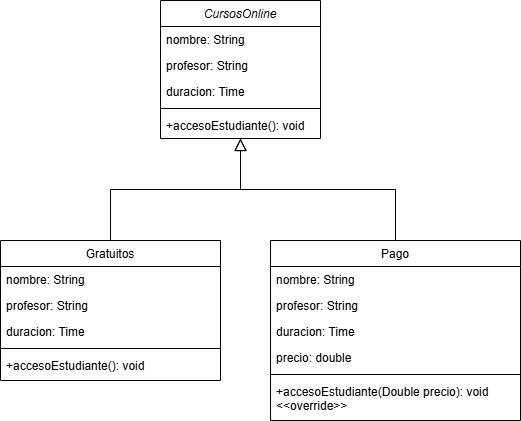

The diagram above was exported from draw.io. Its source (the exported page's mxGraphModel, read from the mxfile embedded in the PNG):
<mxGraphModel dx="810" dy="479" grid="1" gridSize="10" guides="1" tooltips="1" connect="1" arrows="1" fold="1" page="1" pageScale="1" pageWidth="827" pageHeight="1169" math="0" shadow="0">
  <root>
    <mxCell id="WIyWlLk6GJQsqaUBKTNV-0" />
    <mxCell id="WIyWlLk6GJQsqaUBKTNV-1" parent="WIyWlLk6GJQsqaUBKTNV-0" />
    <mxCell id="zkfFHV4jXpPFQw0GAbJ--0" value="CursosOnline" style="swimlane;fontStyle=2;align=center;verticalAlign=top;childLayout=stackLayout;horizontal=1;startSize=26;horizontalStack=0;resizeParent=1;resizeLast=0;collapsible=1;marginBottom=0;rounded=0;shadow=0;strokeWidth=1;" parent="WIyWlLk6GJQsqaUBKTNV-1" vertex="1">
      <mxGeometry x="220" y="120" width="160" height="138" as="geometry">
        <mxRectangle x="230" y="140" width="160" height="26" as="alternateBounds" />
      </mxGeometry>
    </mxCell>
    <mxCell id="zkfFHV4jXpPFQw0GAbJ--1" value="nombre: String" style="text;align=left;verticalAlign=top;spacingLeft=4;spacingRight=4;overflow=hidden;rotatable=0;points=[[0,0.5],[1,0.5]];portConstraint=eastwest;" parent="zkfFHV4jXpPFQw0GAbJ--0" vertex="1">
      <mxGeometry y="26" width="160" height="26" as="geometry" />
    </mxCell>
    <mxCell id="zkfFHV4jXpPFQw0GAbJ--2" value="profesor: String" style="text;align=left;verticalAlign=top;spacingLeft=4;spacingRight=4;overflow=hidden;rotatable=0;points=[[0,0.5],[1,0.5]];portConstraint=eastwest;rounded=0;shadow=0;html=0;" parent="zkfFHV4jXpPFQw0GAbJ--0" vertex="1">
      <mxGeometry y="52" width="160" height="26" as="geometry" />
    </mxCell>
    <mxCell id="zkfFHV4jXpPFQw0GAbJ--3" value="duracion: Time" style="text;align=left;verticalAlign=top;spacingLeft=4;spacingRight=4;overflow=hidden;rotatable=0;points=[[0,0.5],[1,0.5]];portConstraint=eastwest;rounded=0;shadow=0;html=0;" parent="zkfFHV4jXpPFQw0GAbJ--0" vertex="1">
      <mxGeometry y="78" width="160" height="26" as="geometry" />
    </mxCell>
    <mxCell id="zkfFHV4jXpPFQw0GAbJ--4" value="" style="line;html=1;strokeWidth=1;align=left;verticalAlign=middle;spacingTop=-1;spacingLeft=3;spacingRight=3;rotatable=0;labelPosition=right;points=[];portConstraint=eastwest;" parent="zkfFHV4jXpPFQw0GAbJ--0" vertex="1">
      <mxGeometry y="104" width="160" height="8" as="geometry" />
    </mxCell>
    <mxCell id="zkfFHV4jXpPFQw0GAbJ--5" value="+accesoEstudiante(): void" style="text;align=left;verticalAlign=top;spacingLeft=4;spacingRight=4;overflow=hidden;rotatable=0;points=[[0,0.5],[1,0.5]];portConstraint=eastwest;" parent="zkfFHV4jXpPFQw0GAbJ--0" vertex="1">
      <mxGeometry y="112" width="160" height="26" as="geometry" />
    </mxCell>
    <mxCell id="zkfFHV4jXpPFQw0GAbJ--6" value="Gratuitos" style="swimlane;fontStyle=0;align=center;verticalAlign=top;childLayout=stackLayout;horizontal=1;startSize=26;horizontalStack=0;resizeParent=1;resizeLast=0;collapsible=1;marginBottom=0;rounded=0;shadow=0;strokeWidth=1;" parent="WIyWlLk6GJQsqaUBKTNV-1" vertex="1">
      <mxGeometry x="60" y="360" width="220" height="140" as="geometry">
        <mxRectangle x="130" y="380" width="160" height="26" as="alternateBounds" />
      </mxGeometry>
    </mxCell>
    <mxCell id="4-kowxu8O7aA1Alrgk90-0" value="nombre: String" style="text;align=left;verticalAlign=top;spacingLeft=4;spacingRight=4;overflow=hidden;rotatable=0;points=[[0,0.5],[1,0.5]];portConstraint=eastwest;" vertex="1" parent="zkfFHV4jXpPFQw0GAbJ--6">
      <mxGeometry y="26" width="220" height="26" as="geometry" />
    </mxCell>
    <mxCell id="4-kowxu8O7aA1Alrgk90-2" value="profesor: String" style="text;align=left;verticalAlign=top;spacingLeft=4;spacingRight=4;overflow=hidden;rotatable=0;points=[[0,0.5],[1,0.5]];portConstraint=eastwest;rounded=0;shadow=0;html=0;" vertex="1" parent="zkfFHV4jXpPFQw0GAbJ--6">
      <mxGeometry y="52" width="220" height="26" as="geometry" />
    </mxCell>
    <mxCell id="4-kowxu8O7aA1Alrgk90-4" value="duracion: Time" style="text;align=left;verticalAlign=top;spacingLeft=4;spacingRight=4;overflow=hidden;rotatable=0;points=[[0,0.5],[1,0.5]];portConstraint=eastwest;rounded=0;shadow=0;html=0;" vertex="1" parent="zkfFHV4jXpPFQw0GAbJ--6">
      <mxGeometry y="78" width="220" height="26" as="geometry" />
    </mxCell>
    <mxCell id="zkfFHV4jXpPFQw0GAbJ--9" value="" style="line;html=1;strokeWidth=1;align=left;verticalAlign=middle;spacingTop=-1;spacingLeft=3;spacingRight=3;rotatable=0;labelPosition=right;points=[];portConstraint=eastwest;" parent="zkfFHV4jXpPFQw0GAbJ--6" vertex="1">
      <mxGeometry y="104" width="220" height="8" as="geometry" />
    </mxCell>
    <mxCell id="4-kowxu8O7aA1Alrgk90-6" value="+accesoEstudiante(): void" style="text;align=left;verticalAlign=top;spacingLeft=4;spacingRight=4;overflow=hidden;rotatable=0;points=[[0,0.5],[1,0.5]];portConstraint=eastwest;" vertex="1" parent="zkfFHV4jXpPFQw0GAbJ--6">
      <mxGeometry y="112" width="220" height="26" as="geometry" />
    </mxCell>
    <mxCell id="zkfFHV4jXpPFQw0GAbJ--12" value="" style="endArrow=block;endSize=10;endFill=0;shadow=0;strokeWidth=1;rounded=0;curved=0;edgeStyle=elbowEdgeStyle;elbow=vertical;" parent="WIyWlLk6GJQsqaUBKTNV-1" source="zkfFHV4jXpPFQw0GAbJ--6" target="zkfFHV4jXpPFQw0GAbJ--0" edge="1">
      <mxGeometry width="160" relative="1" as="geometry">
        <mxPoint x="200" y="203" as="sourcePoint" />
        <mxPoint x="200" y="203" as="targetPoint" />
      </mxGeometry>
    </mxCell>
    <mxCell id="zkfFHV4jXpPFQw0GAbJ--13" value="Pago" style="swimlane;fontStyle=0;align=center;verticalAlign=top;childLayout=stackLayout;horizontal=1;startSize=26;horizontalStack=0;resizeParent=1;resizeLast=0;collapsible=1;marginBottom=0;rounded=0;shadow=0;strokeWidth=1;" parent="WIyWlLk6GJQsqaUBKTNV-1" vertex="1">
      <mxGeometry x="330" y="360" width="250" height="180" as="geometry">
        <mxRectangle x="340" y="380" width="170" height="26" as="alternateBounds" />
      </mxGeometry>
    </mxCell>
    <mxCell id="4-kowxu8O7aA1Alrgk90-1" value="nombre: String" style="text;align=left;verticalAlign=top;spacingLeft=4;spacingRight=4;overflow=hidden;rotatable=0;points=[[0,0.5],[1,0.5]];portConstraint=eastwest;" vertex="1" parent="zkfFHV4jXpPFQw0GAbJ--13">
      <mxGeometry y="26" width="250" height="26" as="geometry" />
    </mxCell>
    <mxCell id="4-kowxu8O7aA1Alrgk90-3" value="profesor: String" style="text;align=left;verticalAlign=top;spacingLeft=4;spacingRight=4;overflow=hidden;rotatable=0;points=[[0,0.5],[1,0.5]];portConstraint=eastwest;rounded=0;shadow=0;html=0;" vertex="1" parent="zkfFHV4jXpPFQw0GAbJ--13">
      <mxGeometry y="52" width="250" height="26" as="geometry" />
    </mxCell>
    <mxCell id="4-kowxu8O7aA1Alrgk90-5" value="duracion: Time" style="text;align=left;verticalAlign=top;spacingLeft=4;spacingRight=4;overflow=hidden;rotatable=0;points=[[0,0.5],[1,0.5]];portConstraint=eastwest;rounded=0;shadow=0;html=0;" vertex="1" parent="zkfFHV4jXpPFQw0GAbJ--13">
      <mxGeometry y="78" width="250" height="26" as="geometry" />
    </mxCell>
    <mxCell id="zkfFHV4jXpPFQw0GAbJ--14" value="precio: double    " style="text;align=left;verticalAlign=top;spacingLeft=4;spacingRight=4;overflow=hidden;rotatable=0;points=[[0,0.5],[1,0.5]];portConstraint=eastwest;" parent="zkfFHV4jXpPFQw0GAbJ--13" vertex="1">
      <mxGeometry y="104" width="250" height="26" as="geometry" />
    </mxCell>
    <mxCell id="zkfFHV4jXpPFQw0GAbJ--15" value="" style="line;html=1;strokeWidth=1;align=left;verticalAlign=middle;spacingTop=-1;spacingLeft=3;spacingRight=3;rotatable=0;labelPosition=right;points=[];portConstraint=eastwest;" parent="zkfFHV4jXpPFQw0GAbJ--13" vertex="1">
      <mxGeometry y="130" width="250" height="8" as="geometry" />
    </mxCell>
    <mxCell id="4-kowxu8O7aA1Alrgk90-7" value="+accesoEstudiante(Double precio): void&#10;&lt;&lt;override&gt;&gt;" style="text;align=left;verticalAlign=top;spacingLeft=4;spacingRight=4;overflow=hidden;rotatable=0;points=[[0,0.5],[1,0.5]];portConstraint=eastwest;" vertex="1" parent="zkfFHV4jXpPFQw0GAbJ--13">
      <mxGeometry y="138" width="250" height="32" as="geometry" />
    </mxCell>
    <mxCell id="zkfFHV4jXpPFQw0GAbJ--16" value="" style="endArrow=block;endSize=10;endFill=0;shadow=0;strokeWidth=1;rounded=0;curved=0;edgeStyle=elbowEdgeStyle;elbow=vertical;" parent="WIyWlLk6GJQsqaUBKTNV-1" source="zkfFHV4jXpPFQw0GAbJ--13" target="zkfFHV4jXpPFQw0GAbJ--0" edge="1">
      <mxGeometry width="160" relative="1" as="geometry">
        <mxPoint x="210" y="373" as="sourcePoint" />
        <mxPoint x="310" y="271" as="targetPoint" />
      </mxGeometry>
    </mxCell>
  </root>
</mxGraphModel>